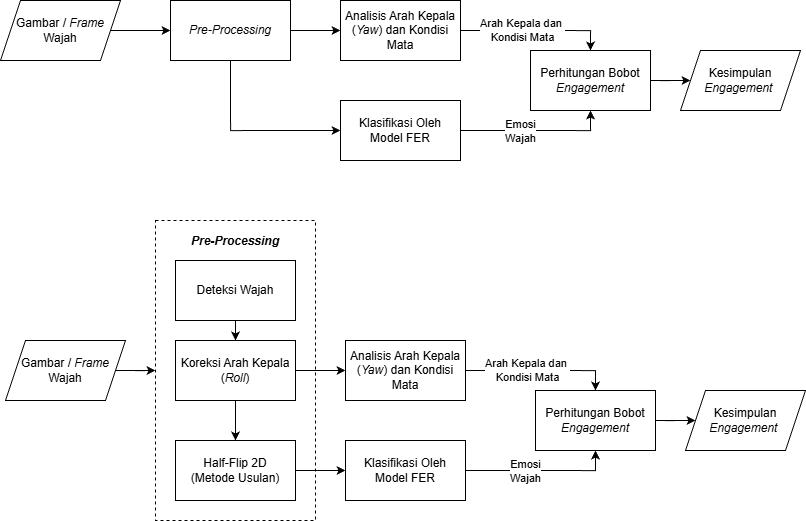

The diagram above was exported from draw.io. Its source (the exported page's mxGraphModel, read from the mxfile embedded in the PNG):
<mxGraphModel dx="1048" dy="1643" grid="1" gridSize="10" guides="1" tooltips="1" connect="1" arrows="1" fold="1" page="1" pageScale="1" pageWidth="850" pageHeight="1100" math="0" shadow="0">
  <root>
    <mxCell id="0" />
    <mxCell id="1" parent="0" />
    <mxCell id="GMr92F-xIOixJNDtgkrp-21" parent="1" style="rounded=0;whiteSpace=wrap;html=1;dashed=1;" value="" vertex="1">
      <mxGeometry height="300" width="160" x="180" y="150" as="geometry" />
    </mxCell>
    <mxCell id="GMr92F-xIOixJNDtgkrp-2" edge="1" parent="1" source="GMr92F-xIOixJNDtgkrp-3" style="edgeStyle=orthogonalEdgeStyle;rounded=0;orthogonalLoop=1;jettySize=auto;html=1;exitX=1;exitY=0.5;exitDx=0;exitDy=0;">
      <mxGeometry relative="1" as="geometry">
        <mxPoint x="180" y="300" as="targetPoint" />
      </mxGeometry>
    </mxCell>
    <mxCell id="GMr92F-xIOixJNDtgkrp-3" parent="1" style="shape=parallelogram;perimeter=parallelogramPerimeter;whiteSpace=wrap;html=1;fixedSize=1;" value="Gambar / &lt;i&gt;Frame &lt;/i&gt;Wajah" vertex="1">
      <mxGeometry height="60" width="120" x="30" y="270" as="geometry" />
    </mxCell>
    <mxCell id="GMr92F-xIOixJNDtgkrp-4" edge="1" parent="1" source="GMr92F-xIOixJNDtgkrp-5" style="edgeStyle=orthogonalEdgeStyle;rounded=0;orthogonalLoop=1;jettySize=auto;html=1;exitX=0.5;exitY=1;exitDx=0;exitDy=0;entryX=0.5;entryY=0;entryDx=0;entryDy=0;" target="GMr92F-xIOixJNDtgkrp-8">
      <mxGeometry relative="1" as="geometry" />
    </mxCell>
    <mxCell id="GMr92F-xIOixJNDtgkrp-5" parent="1" style="rounded=0;whiteSpace=wrap;html=1;" value="Deteksi Wajah" vertex="1">
      <mxGeometry height="60" width="120" x="200" y="190" as="geometry" />
    </mxCell>
    <mxCell id="GMr92F-xIOixJNDtgkrp-6" edge="1" parent="1" source="GMr92F-xIOixJNDtgkrp-8" style="edgeStyle=orthogonalEdgeStyle;rounded=0;orthogonalLoop=1;jettySize=auto;html=1;exitX=0.5;exitY=1;exitDx=0;exitDy=0;entryX=0.5;entryY=0;entryDx=0;entryDy=0;" target="GMr92F-xIOixJNDtgkrp-10">
      <mxGeometry relative="1" as="geometry" />
    </mxCell>
    <mxCell id="GMr92F-xIOixJNDtgkrp-7" edge="1" parent="1" source="GMr92F-xIOixJNDtgkrp-8" style="edgeStyle=orthogonalEdgeStyle;rounded=0;orthogonalLoop=1;jettySize=auto;html=1;exitX=1;exitY=0.5;exitDx=0;exitDy=0;" target="GMr92F-xIOixJNDtgkrp-13">
      <mxGeometry relative="1" as="geometry" />
    </mxCell>
    <mxCell id="GMr92F-xIOixJNDtgkrp-8" parent="1" style="rounded=0;whiteSpace=wrap;html=1;" value="Koreksi Arah Kepala (&lt;i&gt;Roll&lt;/i&gt;)" vertex="1">
      <mxGeometry height="60" width="120" x="200" y="270" as="geometry" />
    </mxCell>
    <mxCell id="GMr92F-xIOixJNDtgkrp-9" edge="1" parent="1" source="GMr92F-xIOixJNDtgkrp-10" style="edgeStyle=orthogonalEdgeStyle;rounded=0;orthogonalLoop=1;jettySize=auto;html=1;entryX=0;entryY=0.5;entryDx=0;entryDy=0;" target="GMr92F-xIOixJNDtgkrp-16">
      <mxGeometry relative="1" as="geometry" />
    </mxCell>
    <mxCell id="GMr92F-xIOixJNDtgkrp-10" parent="1" style="rounded=0;whiteSpace=wrap;html=1;" value="Half-Flip 2D&lt;div&gt;(Metode Usulan)&lt;/div&gt;" vertex="1">
      <mxGeometry height="60" width="120" x="200" y="370" as="geometry" />
    </mxCell>
    <mxCell id="GMr92F-xIOixJNDtgkrp-11" edge="1" parent="1" source="GMr92F-xIOixJNDtgkrp-13" style="edgeStyle=orthogonalEdgeStyle;rounded=0;orthogonalLoop=1;jettySize=auto;html=1;exitX=1;exitY=0.5;exitDx=0;exitDy=0;entryX=0.5;entryY=0;entryDx=0;entryDy=0;" target="GMr92F-xIOixJNDtgkrp-18">
      <mxGeometry relative="1" as="geometry" />
    </mxCell>
    <mxCell id="GMr92F-xIOixJNDtgkrp-12" connectable="0" parent="GMr92F-xIOixJNDtgkrp-11" style="edgeLabel;html=1;align=center;verticalAlign=middle;resizable=0;points=[];" value="Arah Kepala dan&amp;nbsp;&lt;div&gt;Kondisi Mata&lt;/div&gt;" vertex="1">
      <mxGeometry relative="1" x="-0.1781" y="1" as="geometry">
        <mxPoint as="offset" />
      </mxGeometry>
    </mxCell>
    <mxCell id="GMr92F-xIOixJNDtgkrp-13" parent="1" style="rounded=0;whiteSpace=wrap;html=1;" value="Analisis Arah Kepala (&lt;i&gt;Yaw&lt;/i&gt;) dan Kondisi Mata" vertex="1">
      <mxGeometry height="60" width="120" x="370" y="270" as="geometry" />
    </mxCell>
    <mxCell id="GMr92F-xIOixJNDtgkrp-14" edge="1" parent="1" source="GMr92F-xIOixJNDtgkrp-16" style="edgeStyle=orthogonalEdgeStyle;rounded=0;orthogonalLoop=1;jettySize=auto;html=1;exitX=1;exitY=0.5;exitDx=0;exitDy=0;entryX=0.5;entryY=1;entryDx=0;entryDy=0;" target="GMr92F-xIOixJNDtgkrp-18">
      <mxGeometry relative="1" as="geometry" />
    </mxCell>
    <mxCell id="GMr92F-xIOixJNDtgkrp-15" connectable="0" parent="GMr92F-xIOixJNDtgkrp-14" style="edgeLabel;html=1;align=center;verticalAlign=middle;resizable=0;points=[];" value="Emosi&lt;div&gt;Wajah&lt;/div&gt;" vertex="1">
      <mxGeometry relative="1" x="-0.2072" as="geometry">
        <mxPoint x="-1" as="offset" />
      </mxGeometry>
    </mxCell>
    <mxCell id="GMr92F-xIOixJNDtgkrp-16" parent="1" style="rounded=0;whiteSpace=wrap;html=1;" value="Klasifikasi Oleh Model FER" vertex="1">
      <mxGeometry height="60" width="120" x="370" y="370" as="geometry" />
    </mxCell>
    <mxCell id="GMr92F-xIOixJNDtgkrp-17" edge="1" parent="1" source="GMr92F-xIOixJNDtgkrp-18" style="edgeStyle=orthogonalEdgeStyle;rounded=0;orthogonalLoop=1;jettySize=auto;html=1;exitX=1;exitY=0.5;exitDx=0;exitDy=0;entryX=0;entryY=0.5;entryDx=0;entryDy=0;" target="GMr92F-xIOixJNDtgkrp-19">
      <mxGeometry relative="1" as="geometry" />
    </mxCell>
    <mxCell id="GMr92F-xIOixJNDtgkrp-18" parent="1" style="rounded=0;whiteSpace=wrap;html=1;" value="Perhitungan Bobot &lt;i&gt;Engagement&lt;/i&gt;" vertex="1">
      <mxGeometry height="60" width="120" x="560" y="320" as="geometry" />
    </mxCell>
    <mxCell id="GMr92F-xIOixJNDtgkrp-19" parent="1" style="shape=parallelogram;perimeter=parallelogramPerimeter;whiteSpace=wrap;html=1;fixedSize=1;" value="Kesimpulan&lt;div&gt;&lt;i&gt;Engagement&amp;nbsp;&lt;/i&gt;&lt;/div&gt;" vertex="1">
      <mxGeometry height="60" width="120" x="710" y="320" as="geometry" />
    </mxCell>
    <mxCell id="GMr92F-xIOixJNDtgkrp-20" parent="1" style="text;html=1;whiteSpace=wrap;strokeColor=none;fillColor=none;align=center;verticalAlign=middle;rounded=0;fontStyle=2" value="&lt;b&gt;Pre-Processing&lt;/b&gt;" vertex="1">
      <mxGeometry height="30" width="100" x="210" y="156" as="geometry" />
    </mxCell>
    <mxCell id="yflB7uKWWvJktGQW9rm3-2" edge="1" parent="1" source="yflB7uKWWvJktGQW9rm3-3" style="edgeStyle=orthogonalEdgeStyle;rounded=0;orthogonalLoop=1;jettySize=auto;html=1;exitX=1;exitY=0.5;exitDx=0;exitDy=0;entryX=0;entryY=0.5;entryDx=0;entryDy=0;" target="yflB7uKWWvJktGQW9rm3-8">
      <mxGeometry relative="1" as="geometry">
        <mxPoint x="175" y="-40" as="targetPoint" />
      </mxGeometry>
    </mxCell>
    <mxCell id="yflB7uKWWvJktGQW9rm3-3" parent="1" style="shape=parallelogram;perimeter=parallelogramPerimeter;whiteSpace=wrap;html=1;fixedSize=1;" value="Gambar / &lt;i&gt;Frame &lt;/i&gt;Wajah" vertex="1">
      <mxGeometry height="60" width="120" x="25" y="-70" as="geometry" />
    </mxCell>
    <mxCell id="yflB7uKWWvJktGQW9rm3-6" edge="1" parent="1" source="yflB7uKWWvJktGQW9rm3-8" style="edgeStyle=orthogonalEdgeStyle;rounded=0;orthogonalLoop=1;jettySize=auto;html=1;exitX=0.5;exitY=1;exitDx=0;exitDy=0;entryX=0;entryY=0.5;entryDx=0;entryDy=0;" target="yflB7uKWWvJktGQW9rm3-16">
      <mxGeometry relative="1" as="geometry">
        <mxPoint x="255" y="29.999999999999773" as="targetPoint" />
      </mxGeometry>
    </mxCell>
    <mxCell id="yflB7uKWWvJktGQW9rm3-7" edge="1" parent="1" source="yflB7uKWWvJktGQW9rm3-8" style="edgeStyle=orthogonalEdgeStyle;rounded=0;orthogonalLoop=1;jettySize=auto;html=1;exitX=1;exitY=0.5;exitDx=0;exitDy=0;" target="yflB7uKWWvJktGQW9rm3-13">
      <mxGeometry relative="1" as="geometry" />
    </mxCell>
    <mxCell id="yflB7uKWWvJktGQW9rm3-8" parent="1" style="rounded=0;whiteSpace=wrap;html=1;" value="&lt;i&gt;Pre-Processing&lt;/i&gt;" vertex="1">
      <mxGeometry height="60" width="120" x="195" y="-70" as="geometry" />
    </mxCell>
    <mxCell id="yflB7uKWWvJktGQW9rm3-11" edge="1" parent="1" source="yflB7uKWWvJktGQW9rm3-13" style="edgeStyle=orthogonalEdgeStyle;rounded=0;orthogonalLoop=1;jettySize=auto;html=1;exitX=1;exitY=0.5;exitDx=0;exitDy=0;entryX=0.5;entryY=0;entryDx=0;entryDy=0;" target="yflB7uKWWvJktGQW9rm3-18">
      <mxGeometry relative="1" as="geometry" />
    </mxCell>
    <mxCell id="yflB7uKWWvJktGQW9rm3-12" connectable="0" parent="yflB7uKWWvJktGQW9rm3-11" style="edgeLabel;html=1;align=center;verticalAlign=middle;resizable=0;points=[];" value="Arah Kepala dan&amp;nbsp;&lt;div&gt;Kondisi Mata&lt;/div&gt;" vertex="1">
      <mxGeometry relative="1" x="-0.1781" y="1" as="geometry">
        <mxPoint as="offset" />
      </mxGeometry>
    </mxCell>
    <mxCell id="yflB7uKWWvJktGQW9rm3-13" parent="1" style="rounded=0;whiteSpace=wrap;html=1;" value="Analisis Arah Kepala (&lt;i&gt;Yaw&lt;/i&gt;) dan Kondisi Mata" vertex="1">
      <mxGeometry height="60" width="120" x="365" y="-70" as="geometry" />
    </mxCell>
    <mxCell id="yflB7uKWWvJktGQW9rm3-14" edge="1" parent="1" source="yflB7uKWWvJktGQW9rm3-16" style="edgeStyle=orthogonalEdgeStyle;rounded=0;orthogonalLoop=1;jettySize=auto;html=1;exitX=1;exitY=0.5;exitDx=0;exitDy=0;entryX=0.5;entryY=1;entryDx=0;entryDy=0;" target="yflB7uKWWvJktGQW9rm3-18">
      <mxGeometry relative="1" as="geometry" />
    </mxCell>
    <mxCell id="yflB7uKWWvJktGQW9rm3-15" connectable="0" parent="yflB7uKWWvJktGQW9rm3-14" style="edgeLabel;html=1;align=center;verticalAlign=middle;resizable=0;points=[];" value="Emosi&lt;div&gt;Wajah&lt;/div&gt;" vertex="1">
      <mxGeometry relative="1" x="-0.2072" as="geometry">
        <mxPoint x="-1" as="offset" />
      </mxGeometry>
    </mxCell>
    <mxCell id="yflB7uKWWvJktGQW9rm3-16" parent="1" style="rounded=0;whiteSpace=wrap;html=1;" value="Klasifikasi Oleh Model FER" vertex="1">
      <mxGeometry height="60" width="120" x="365" y="30" as="geometry" />
    </mxCell>
    <mxCell id="yflB7uKWWvJktGQW9rm3-17" edge="1" parent="1" source="yflB7uKWWvJktGQW9rm3-18" style="edgeStyle=orthogonalEdgeStyle;rounded=0;orthogonalLoop=1;jettySize=auto;html=1;exitX=1;exitY=0.5;exitDx=0;exitDy=0;entryX=0;entryY=0.5;entryDx=0;entryDy=0;" target="yflB7uKWWvJktGQW9rm3-19">
      <mxGeometry relative="1" as="geometry" />
    </mxCell>
    <mxCell id="yflB7uKWWvJktGQW9rm3-18" parent="1" style="rounded=0;whiteSpace=wrap;html=1;" value="Perhitungan Bobot &lt;i&gt;Engagement&lt;/i&gt;" vertex="1">
      <mxGeometry height="60" width="120" x="555" y="-20" as="geometry" />
    </mxCell>
    <mxCell id="yflB7uKWWvJktGQW9rm3-19" parent="1" style="shape=parallelogram;perimeter=parallelogramPerimeter;whiteSpace=wrap;html=1;fixedSize=1;" value="Kesimpulan&lt;div&gt;&lt;i&gt;Engagement&amp;nbsp;&lt;/i&gt;&lt;/div&gt;" vertex="1">
      <mxGeometry height="60" width="120" x="705" y="-20" as="geometry" />
    </mxCell>
  </root>
</mxGraphModel>